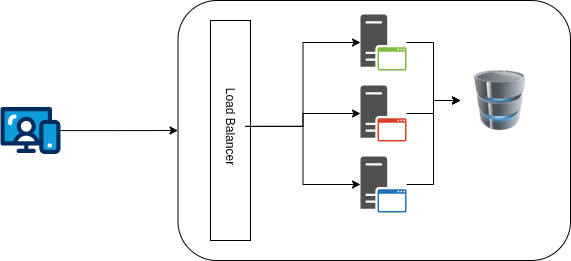

The diagram above was exported from draw.io. Its source (the exported page's mxGraphModel, read from the mxfile embedded in the PNG):
<mxGraphModel dx="1414" dy="827" grid="1" gridSize="10" guides="1" tooltips="1" connect="1" arrows="1" fold="1" page="1" pageScale="1" pageWidth="850" pageHeight="1100" math="0" shadow="0">
  <root>
    <mxCell id="0" />
    <mxCell id="1" parent="0" />
    <mxCell id="rgQhnLmuZlR53fSXzaJW-1" parent="1" style="rounded=1;whiteSpace=wrap;html=1;" value="" vertex="1">
      <mxGeometry height="260" width="392.5" x="437.5" y="360" as="geometry" />
    </mxCell>
    <mxCell id="rgQhnLmuZlR53fSXzaJW-2" parent="1" style="rounded=0;whiteSpace=wrap;html=1;" value="" vertex="1">
      <mxGeometry height="220" width="40" x="470" y="380" as="geometry" />
    </mxCell>
    <mxCell id="rgQhnLmuZlR53fSXzaJW-3" edge="1" parent="1" source="rgQhnLmuZlR53fSXzaJW-6" style="edgeStyle=orthogonalEdgeStyle;rounded=0;orthogonalLoop=1;jettySize=auto;html=1;" target="rgQhnLmuZlR53fSXzaJW-11">
      <mxGeometry relative="1" as="geometry" />
    </mxCell>
    <mxCell id="rgQhnLmuZlR53fSXzaJW-4" edge="1" parent="1" source="rgQhnLmuZlR53fSXzaJW-6" style="edgeStyle=orthogonalEdgeStyle;rounded=0;orthogonalLoop=1;jettySize=auto;html=1;" target="rgQhnLmuZlR53fSXzaJW-13">
      <mxGeometry relative="1" as="geometry" />
    </mxCell>
    <mxCell id="rgQhnLmuZlR53fSXzaJW-5" edge="1" parent="1" source="rgQhnLmuZlR53fSXzaJW-6" style="edgeStyle=orthogonalEdgeStyle;rounded=0;orthogonalLoop=1;jettySize=auto;html=1;" target="rgQhnLmuZlR53fSXzaJW-15">
      <mxGeometry relative="1" as="geometry" />
    </mxCell>
    <mxCell id="rgQhnLmuZlR53fSXzaJW-6" parent="1" style="text;html=1;whiteSpace=wrap;strokeColor=none;fillColor=none;align=center;verticalAlign=middle;rounded=0;rotation=90;" value="Load Balancer" vertex="1">
      <mxGeometry height="30" width="206.87" x="386.56999999999994" y="470.94000000000005" as="geometry" />
    </mxCell>
    <mxCell id="rgQhnLmuZlR53fSXzaJW-7" edge="1" parent="1" source="rgQhnLmuZlR53fSXzaJW-8" style="edgeStyle=orthogonalEdgeStyle;rounded=0;orthogonalLoop=1;jettySize=auto;html=1;" target="rgQhnLmuZlR53fSXzaJW-1">
      <mxGeometry relative="1" as="geometry" />
    </mxCell>
    <mxCell id="rgQhnLmuZlR53fSXzaJW-8" parent="1" style="verticalLabelPosition=bottom;aspect=fixed;html=1;shape=mxgraph.salesforce.web;fillColorStyles=fillColor2,fillColor3,fillColor4;fillColor2=#032d60;fillColor3=#0d9dda;fillColor4=#ffffff;fillColor=none;strokeColor=none;" value="" vertex="1">
      <mxGeometry height="47.400000000000006" width="60" x="260" y="466.3000000000002" as="geometry" />
    </mxCell>
    <mxCell id="rgQhnLmuZlR53fSXzaJW-9" parent="1" style="image;html=1;image=img/lib/clip_art/computers/Database_128x128.png" value="" vertex="1">
      <mxGeometry height="60" width="80" x="720" y="430" as="geometry" />
    </mxCell>
    <mxCell id="rgQhnLmuZlR53fSXzaJW-10" edge="1" parent="1" source="rgQhnLmuZlR53fSXzaJW-11" style="edgeStyle=orthogonalEdgeStyle;rounded=0;orthogonalLoop=1;jettySize=auto;html=1;" target="rgQhnLmuZlR53fSXzaJW-9">
      <mxGeometry relative="1" as="geometry" />
    </mxCell>
    <mxCell id="rgQhnLmuZlR53fSXzaJW-11" parent="1" style="sketch=0;pointerEvents=1;shadow=0;dashed=0;html=1;strokeColor=none;fillColor=#505050;labelPosition=center;verticalLabelPosition=bottom;verticalAlign=top;outlineConnect=0;align=center;shape=mxgraph.office.servers.application_server_green;" value="" vertex="1">
      <mxGeometry height="56" width="46" x="620" y="374" as="geometry" />
    </mxCell>
    <mxCell id="rgQhnLmuZlR53fSXzaJW-12" edge="1" parent="1" source="rgQhnLmuZlR53fSXzaJW-13" style="edgeStyle=orthogonalEdgeStyle;rounded=0;orthogonalLoop=1;jettySize=auto;html=1;" target="rgQhnLmuZlR53fSXzaJW-9">
      <mxGeometry relative="1" as="geometry" />
    </mxCell>
    <mxCell id="rgQhnLmuZlR53fSXzaJW-13" parent="1" style="sketch=0;pointerEvents=1;shadow=0;dashed=0;html=1;strokeColor=none;fillColor=#505050;labelPosition=center;verticalLabelPosition=bottom;verticalAlign=top;outlineConnect=0;align=center;shape=mxgraph.office.servers.application_server_orange;" value="" vertex="1">
      <mxGeometry height="56" width="46" x="620" y="445" as="geometry" />
    </mxCell>
    <mxCell id="rgQhnLmuZlR53fSXzaJW-14" edge="1" parent="1" source="rgQhnLmuZlR53fSXzaJW-15" style="edgeStyle=orthogonalEdgeStyle;rounded=0;orthogonalLoop=1;jettySize=auto;html=1;entryX=0;entryY=0.5;entryDx=0;entryDy=0;" target="rgQhnLmuZlR53fSXzaJW-9">
      <mxGeometry relative="1" as="geometry" />
    </mxCell>
    <mxCell id="rgQhnLmuZlR53fSXzaJW-15" parent="1" style="sketch=0;pointerEvents=1;shadow=0;dashed=0;html=1;strokeColor=none;fillColor=#505050;labelPosition=center;verticalLabelPosition=bottom;verticalAlign=top;outlineConnect=0;align=center;shape=mxgraph.office.servers.application_server_blue;" value="" vertex="1">
      <mxGeometry height="56" width="46" x="620" y="516" as="geometry" />
    </mxCell>
  </root>
</mxGraphModel>